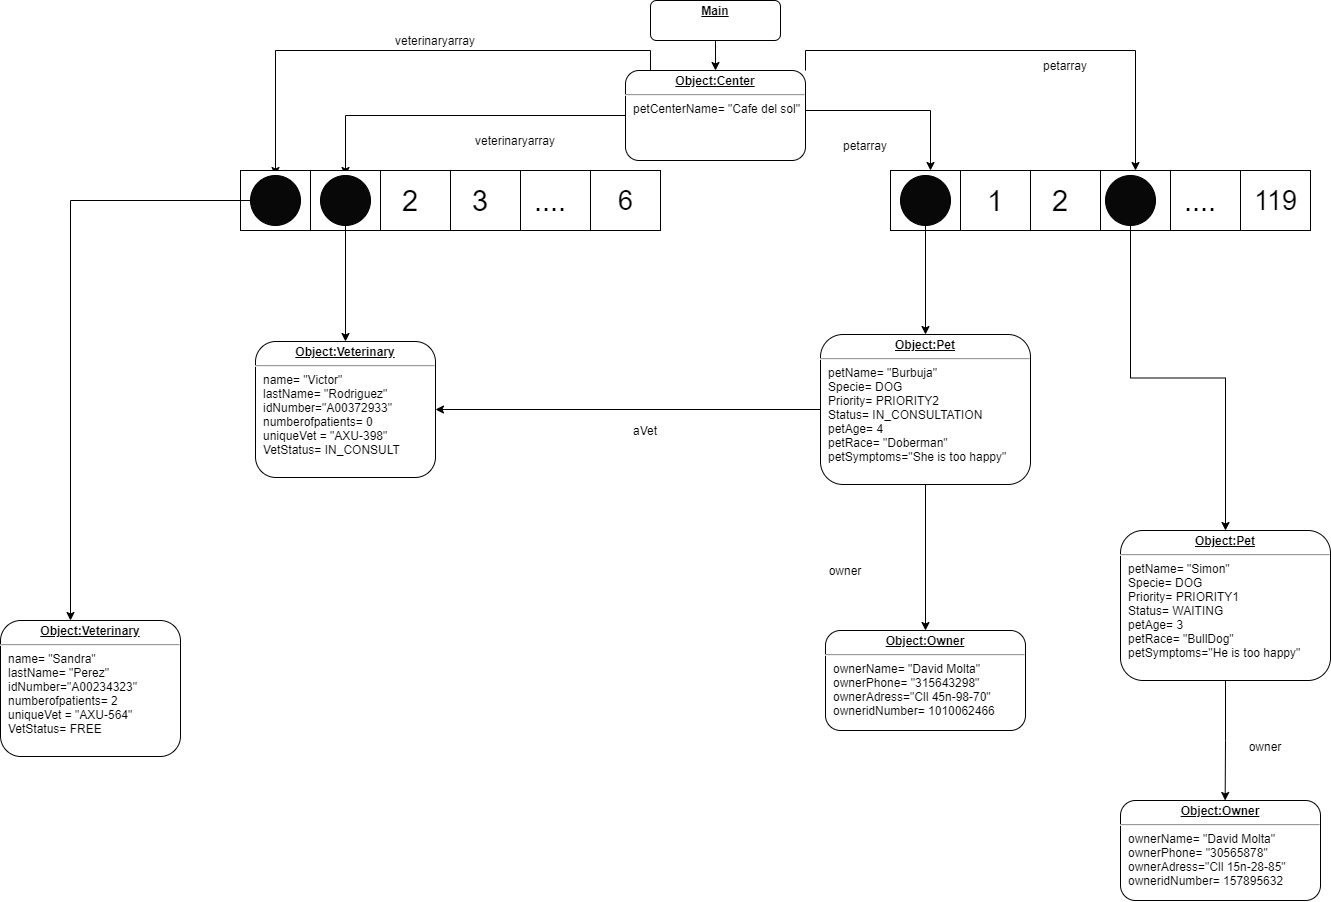

The diagram above was exported from draw.io. Its source (the exported page's mxGraphModel, read from the mxfile embedded in the PNG):
<mxGraphModel dx="3384" dy="967" grid="1" gridSize="10" guides="1" tooltips="1" connect="1" arrows="1" fold="1" page="1" pageScale="1" pageWidth="827" pageHeight="1169" math="0" shadow="0">
  <root>
    <mxCell id="0" />
    <mxCell id="1" parent="0" />
    <mxCell id="8zXj3809EysEX9fJlha3-3" style="edgeStyle=orthogonalEdgeStyle;rounded=0;orthogonalLoop=1;jettySize=auto;html=1;exitX=0.5;exitY=1;exitDx=0;exitDy=0;entryX=0.5;entryY=0;entryDx=0;entryDy=0;" edge="1" parent="1" source="8zXj3809EysEX9fJlha3-1" target="8zXj3809EysEX9fJlha3-2">
      <mxGeometry relative="1" as="geometry" />
    </mxCell>
    <mxCell id="8zXj3809EysEX9fJlha3-1" value="&lt;p style=&quot;margin: 0px ; margin-top: 4px ; text-align: center ; text-decoration: underline&quot;&gt;&lt;b&gt;Main&lt;/b&gt;&lt;/p&gt;" style="verticalAlign=top;align=left;overflow=fill;fontSize=12;fontFamily=Helvetica;html=1;rounded=1;" vertex="1" parent="1">
      <mxGeometry x="-490" y="230" width="130" height="40" as="geometry" />
    </mxCell>
    <mxCell id="8zXj3809EysEX9fJlha3-7" style="edgeStyle=orthogonalEdgeStyle;rounded=0;orthogonalLoop=1;jettySize=auto;html=1;exitX=1;exitY=0.5;exitDx=0;exitDy=0;" edge="1" parent="1" source="8zXj3809EysEX9fJlha3-2">
      <mxGeometry relative="1" as="geometry">
        <mxPoint x="-210" y="400" as="targetPoint" />
        <Array as="points">
          <mxPoint x="-335" y="340" />
          <mxPoint x="-210" y="340" />
        </Array>
      </mxGeometry>
    </mxCell>
    <mxCell id="8zXj3809EysEX9fJlha3-46" style="edgeStyle=orthogonalEdgeStyle;rounded=0;orthogonalLoop=1;jettySize=auto;html=1;exitX=0;exitY=0.5;exitDx=0;exitDy=0;entryX=0.5;entryY=0;entryDx=0;entryDy=0;" edge="1" parent="1" source="8zXj3809EysEX9fJlha3-2" target="8zXj3809EysEX9fJlha3-33">
      <mxGeometry relative="1" as="geometry" />
    </mxCell>
    <mxCell id="8zXj3809EysEX9fJlha3-60" style="edgeStyle=orthogonalEdgeStyle;rounded=0;orthogonalLoop=1;jettySize=auto;html=1;exitX=1;exitY=0;exitDx=0;exitDy=0;entryX=0.5;entryY=0;entryDx=0;entryDy=0;" edge="1" parent="1" source="8zXj3809EysEX9fJlha3-2" target="8zXj3809EysEX9fJlha3-12">
      <mxGeometry relative="1" as="geometry" />
    </mxCell>
    <mxCell id="8zXj3809EysEX9fJlha3-62" style="edgeStyle=orthogonalEdgeStyle;rounded=0;orthogonalLoop=1;jettySize=auto;html=1;exitX=0.139;exitY=0;exitDx=0;exitDy=0;entryX=0.5;entryY=0;entryDx=0;entryDy=0;exitPerimeter=0;" edge="1" parent="1" source="8zXj3809EysEX9fJlha3-2" target="8zXj3809EysEX9fJlha3-43">
      <mxGeometry relative="1" as="geometry" />
    </mxCell>
    <mxCell id="8zXj3809EysEX9fJlha3-2" value="&lt;p style=&quot;margin: 0px ; margin-top: 4px ; text-align: center ; text-decoration: underline&quot;&gt;&lt;b&gt;Object:Center&lt;/b&gt;&lt;/p&gt;&lt;hr&gt;&lt;p style=&quot;margin: 0px ; margin-left: 8px&quot;&gt;petCenterName= &quot;Cafe del sol&quot;&lt;br&gt;&lt;br&gt;&lt;/p&gt;" style="verticalAlign=top;align=left;overflow=fill;fontSize=12;fontFamily=Helvetica;html=1;rounded=1;" vertex="1" parent="1">
      <mxGeometry x="-515" y="300" width="180" height="90" as="geometry" />
    </mxCell>
    <mxCell id="8zXj3809EysEX9fJlha3-5" value="&lt;p style=&quot;margin: 0px ; margin-top: 4px ; text-align: center ; text-decoration: underline&quot;&gt;&lt;b&gt;Object:Veterinary&lt;/b&gt;&lt;/p&gt;&lt;hr&gt;&lt;p style=&quot;margin: 0px ; margin-left: 8px&quot;&gt;name= &quot;Victor&quot;&lt;/p&gt;&lt;p style=&quot;margin: 0px ; margin-left: 8px&quot;&gt;lastName= &quot;Rodriguez&quot;&lt;/p&gt;&lt;p style=&quot;margin: 0px ; margin-left: 8px&quot;&gt;idNumber=&quot;A00372933&quot;&lt;/p&gt;&lt;p style=&quot;margin: 0px ; margin-left: 8px&quot;&gt;numberofpatients= 0&lt;/p&gt;&lt;p style=&quot;margin: 0px ; margin-left: 8px&quot;&gt;uniqueVet = &quot;AXU-398&quot;&lt;/p&gt;&lt;p style=&quot;margin: 0px ; margin-left: 8px&quot;&gt;VetStatus= IN_CONSULT&lt;br&gt;&lt;br&gt;&lt;/p&gt;" style="verticalAlign=top;align=left;overflow=fill;fontSize=12;fontFamily=Helvetica;html=1;rounded=1;" vertex="1" parent="1">
      <mxGeometry x="-885" y="571" width="180" height="136" as="geometry" />
    </mxCell>
    <mxCell id="8zXj3809EysEX9fJlha3-42" style="edgeStyle=orthogonalEdgeStyle;rounded=0;orthogonalLoop=1;jettySize=auto;html=1;exitX=0;exitY=0.5;exitDx=0;exitDy=0;" edge="1" parent="1" source="8zXj3809EysEX9fJlha3-6" target="8zXj3809EysEX9fJlha3-5">
      <mxGeometry relative="1" as="geometry">
        <mxPoint x="-590" y="630" as="targetPoint" />
      </mxGeometry>
    </mxCell>
    <mxCell id="8zXj3809EysEX9fJlha3-45" style="edgeStyle=orthogonalEdgeStyle;rounded=0;orthogonalLoop=1;jettySize=auto;html=1;exitX=0.5;exitY=1;exitDx=0;exitDy=0;" edge="1" parent="1" source="8zXj3809EysEX9fJlha3-6" target="8zXj3809EysEX9fJlha3-44">
      <mxGeometry relative="1" as="geometry" />
    </mxCell>
    <mxCell id="8zXj3809EysEX9fJlha3-6" value="&lt;p style=&quot;margin: 0px ; margin-top: 4px ; text-align: center ; text-decoration: underline&quot;&gt;&lt;b&gt;Object:Pet&lt;/b&gt;&lt;/p&gt;&lt;hr&gt;&lt;p style=&quot;margin: 0px ; margin-left: 8px&quot;&gt;petName= &quot;Burbuja&quot;&lt;/p&gt;&lt;p style=&quot;margin: 0px ; margin-left: 8px&quot;&gt;Specie= DOG&lt;/p&gt;&lt;p style=&quot;margin: 0px ; margin-left: 8px&quot;&gt;Priority= PRIORITY2&lt;/p&gt;&lt;p style=&quot;margin: 0px ; margin-left: 8px&quot;&gt;Status= IN_CONSULTATION&lt;/p&gt;&lt;p style=&quot;margin: 0px ; margin-left: 8px&quot;&gt;petAge= 4&lt;/p&gt;&lt;p style=&quot;margin: 0px ; margin-left: 8px&quot;&gt;petRace= &quot;Doberman&quot;&lt;/p&gt;&lt;p style=&quot;margin: 0px ; margin-left: 8px&quot;&gt;petSymptoms=&quot;She is too happy&quot;&lt;/p&gt;&lt;p style=&quot;margin: 0px ; margin-left: 8px&quot;&gt;&lt;br&gt;&lt;br&gt;&lt;/p&gt;" style="verticalAlign=top;align=left;overflow=fill;fontSize=12;fontFamily=Helvetica;html=1;rounded=1;" vertex="1" parent="1">
      <mxGeometry x="-320" y="564" width="210" height="150" as="geometry" />
    </mxCell>
    <mxCell id="8zXj3809EysEX9fJlha3-9" value="" style="rounded=0;whiteSpace=wrap;html=1;" vertex="1" parent="1">
      <mxGeometry x="-250" y="400" width="70" height="60" as="geometry" />
    </mxCell>
    <mxCell id="8zXj3809EysEX9fJlha3-10" value="" style="rounded=0;whiteSpace=wrap;html=1;" vertex="1" parent="1">
      <mxGeometry x="-180" y="400" width="70" height="60" as="geometry" />
    </mxCell>
    <mxCell id="8zXj3809EysEX9fJlha3-11" value="" style="rounded=0;whiteSpace=wrap;html=1;" vertex="1" parent="1">
      <mxGeometry x="-110" y="400" width="70" height="60" as="geometry" />
    </mxCell>
    <mxCell id="8zXj3809EysEX9fJlha3-12" value="" style="rounded=0;whiteSpace=wrap;html=1;" vertex="1" parent="1">
      <mxGeometry x="-40" y="400" width="70" height="60" as="geometry" />
    </mxCell>
    <mxCell id="8zXj3809EysEX9fJlha3-13" value="" style="rounded=0;whiteSpace=wrap;html=1;" vertex="1" parent="1">
      <mxGeometry x="30" y="400" width="70" height="60" as="geometry" />
    </mxCell>
    <mxCell id="8zXj3809EysEX9fJlha3-14" value="" style="rounded=0;whiteSpace=wrap;html=1;" vertex="1" parent="1">
      <mxGeometry x="100" y="400" width="70" height="60" as="geometry" />
    </mxCell>
    <mxCell id="8zXj3809EysEX9fJlha3-16" style="edgeStyle=orthogonalEdgeStyle;rounded=0;orthogonalLoop=1;jettySize=auto;html=1;exitX=0.5;exitY=1;exitDx=0;exitDy=0;entryX=0.5;entryY=0;entryDx=0;entryDy=0;" edge="1" parent="1" source="8zXj3809EysEX9fJlha3-15" target="8zXj3809EysEX9fJlha3-6">
      <mxGeometry relative="1" as="geometry" />
    </mxCell>
    <mxCell id="8zXj3809EysEX9fJlha3-15" value="" style="ellipse;whiteSpace=wrap;html=1;aspect=fixed;rounded=1;fillColor=#080808;" vertex="1" parent="1">
      <mxGeometry x="-240" y="405" width="50" height="50" as="geometry" />
    </mxCell>
    <mxCell id="8zXj3809EysEX9fJlha3-17" value="&lt;font style=&quot;font-size: 29px&quot;&gt;1&lt;/font&gt;" style="text;html=1;strokeColor=none;fillColor=none;align=center;verticalAlign=middle;whiteSpace=wrap;rounded=0;" vertex="1" parent="1">
      <mxGeometry x="-165" y="420" width="40" height="20" as="geometry" />
    </mxCell>
    <mxCell id="8zXj3809EysEX9fJlha3-18" value="&lt;font style=&quot;font-size: 29px&quot;&gt;2&lt;/font&gt;" style="text;html=1;strokeColor=none;fillColor=none;align=center;verticalAlign=middle;whiteSpace=wrap;rounded=0;" vertex="1" parent="1">
      <mxGeometry x="-100" y="420" width="40" height="20" as="geometry" />
    </mxCell>
    <mxCell id="8zXj3809EysEX9fJlha3-19" value="&lt;font style=&quot;font-size: 29px&quot;&gt;3&lt;/font&gt;" style="text;html=1;strokeColor=none;fillColor=none;align=center;verticalAlign=middle;whiteSpace=wrap;rounded=0;" vertex="1" parent="1">
      <mxGeometry x="-30" y="420" width="40" height="20" as="geometry" />
    </mxCell>
    <mxCell id="8zXj3809EysEX9fJlha3-20" value="&lt;font style=&quot;font-size: 29px&quot;&gt;....&lt;/font&gt;" style="text;html=1;strokeColor=none;fillColor=none;align=center;verticalAlign=middle;whiteSpace=wrap;rounded=0;" vertex="1" parent="1">
      <mxGeometry x="40" y="420" width="40" height="20" as="geometry" />
    </mxCell>
    <mxCell id="8zXj3809EysEX9fJlha3-21" value="&lt;font style=&quot;font-size: 27px&quot;&gt;119&lt;/font&gt;" style="text;html=1;strokeColor=none;fillColor=none;align=center;verticalAlign=middle;whiteSpace=wrap;rounded=0;" vertex="1" parent="1">
      <mxGeometry x="107.5" y="420" width="55" height="20" as="geometry" />
    </mxCell>
    <mxCell id="8zXj3809EysEX9fJlha3-27" value="" style="rounded=0;whiteSpace=wrap;html=1;" vertex="1" parent="1">
      <mxGeometry x="-900" y="400" width="70" height="60" as="geometry" />
    </mxCell>
    <mxCell id="8zXj3809EysEX9fJlha3-28" value="" style="rounded=0;whiteSpace=wrap;html=1;" vertex="1" parent="1">
      <mxGeometry x="-830" y="400" width="70" height="60" as="geometry" />
    </mxCell>
    <mxCell id="8zXj3809EysEX9fJlha3-29" value="" style="rounded=0;whiteSpace=wrap;html=1;" vertex="1" parent="1">
      <mxGeometry x="-760" y="400" width="70" height="60" as="geometry" />
    </mxCell>
    <mxCell id="8zXj3809EysEX9fJlha3-30" value="" style="rounded=0;whiteSpace=wrap;html=1;" vertex="1" parent="1">
      <mxGeometry x="-690" y="400" width="70" height="60" as="geometry" />
    </mxCell>
    <mxCell id="8zXj3809EysEX9fJlha3-31" value="" style="rounded=0;whiteSpace=wrap;html=1;" vertex="1" parent="1">
      <mxGeometry x="-620" y="400" width="70" height="60" as="geometry" />
    </mxCell>
    <mxCell id="8zXj3809EysEX9fJlha3-32" value="" style="rounded=0;whiteSpace=wrap;html=1;" vertex="1" parent="1">
      <mxGeometry x="-550" y="400" width="70" height="60" as="geometry" />
    </mxCell>
    <mxCell id="8zXj3809EysEX9fJlha3-40" style="edgeStyle=orthogonalEdgeStyle;rounded=0;orthogonalLoop=1;jettySize=auto;html=1;exitX=0.5;exitY=1;exitDx=0;exitDy=0;" edge="1" parent="1" source="8zXj3809EysEX9fJlha3-33" target="8zXj3809EysEX9fJlha3-5">
      <mxGeometry relative="1" as="geometry" />
    </mxCell>
    <mxCell id="8zXj3809EysEX9fJlha3-33" value="" style="ellipse;whiteSpace=wrap;html=1;aspect=fixed;rounded=1;fillColor=#080808;" vertex="1" parent="1">
      <mxGeometry x="-820" y="405" width="50" height="50" as="geometry" />
    </mxCell>
    <mxCell id="8zXj3809EysEX9fJlha3-35" value="&lt;font style=&quot;font-size: 29px&quot;&gt;2&lt;/font&gt;" style="text;html=1;strokeColor=none;fillColor=none;align=center;verticalAlign=middle;whiteSpace=wrap;rounded=0;" vertex="1" parent="1">
      <mxGeometry x="-750" y="420" width="40" height="20" as="geometry" />
    </mxCell>
    <mxCell id="8zXj3809EysEX9fJlha3-36" value="&lt;font style=&quot;font-size: 29px&quot;&gt;3&lt;/font&gt;" style="text;html=1;strokeColor=none;fillColor=none;align=center;verticalAlign=middle;whiteSpace=wrap;rounded=0;" vertex="1" parent="1">
      <mxGeometry x="-680" y="420" width="40" height="20" as="geometry" />
    </mxCell>
    <mxCell id="8zXj3809EysEX9fJlha3-37" value="&lt;font style=&quot;font-size: 29px&quot;&gt;....&lt;/font&gt;" style="text;html=1;strokeColor=none;fillColor=none;align=center;verticalAlign=middle;whiteSpace=wrap;rounded=0;" vertex="1" parent="1">
      <mxGeometry x="-610" y="420" width="40" height="20" as="geometry" />
    </mxCell>
    <mxCell id="8zXj3809EysEX9fJlha3-38" value="&lt;font style=&quot;font-size: 27px&quot;&gt;6&lt;/font&gt;" style="text;html=1;strokeColor=none;fillColor=none;align=center;verticalAlign=middle;whiteSpace=wrap;rounded=0;" vertex="1" parent="1">
      <mxGeometry x="-542.5" y="420" width="55" height="20" as="geometry" />
    </mxCell>
    <mxCell id="8zXj3809EysEX9fJlha3-41" value="&lt;font style=&quot;font-size: 29px&quot;&gt;0&lt;/font&gt;" style="text;html=1;strokeColor=none;fillColor=none;align=center;verticalAlign=middle;whiteSpace=wrap;rounded=0;" vertex="1" parent="1">
      <mxGeometry x="-885" y="420" width="40" height="20" as="geometry" />
    </mxCell>
    <mxCell id="8zXj3809EysEX9fJlha3-48" style="edgeStyle=orthogonalEdgeStyle;rounded=0;orthogonalLoop=1;jettySize=auto;html=1;exitX=0.5;exitY=1;exitDx=0;exitDy=0;" edge="1" parent="1" source="8zXj3809EysEX9fJlha3-43">
      <mxGeometry relative="1" as="geometry">
        <mxPoint x="-1070" y="850" as="targetPoint" />
        <Array as="points">
          <mxPoint x="-865" y="430" />
          <mxPoint x="-1070" y="430" />
        </Array>
      </mxGeometry>
    </mxCell>
    <mxCell id="8zXj3809EysEX9fJlha3-43" value="" style="ellipse;whiteSpace=wrap;html=1;aspect=fixed;rounded=1;fillColor=#080808;" vertex="1" parent="1">
      <mxGeometry x="-890" y="405" width="50" height="50" as="geometry" />
    </mxCell>
    <mxCell id="8zXj3809EysEX9fJlha3-44" value="&lt;p style=&quot;margin: 0px ; margin-top: 4px ; text-align: center ; text-decoration: underline&quot;&gt;&lt;b&gt;Object:Owner&lt;/b&gt;&lt;/p&gt;&lt;hr&gt;&lt;p style=&quot;margin: 0px ; margin-left: 8px&quot;&gt;ownerName= &quot;David Molta&quot;&lt;/p&gt;&lt;p style=&quot;margin: 0px ; margin-left: 8px&quot;&gt;ownerPhone= &quot;315643298&quot;&lt;/p&gt;&lt;p style=&quot;margin: 0px ; margin-left: 8px&quot;&gt;ownerAdress=&quot;Cll 45n-98-70&quot;&lt;/p&gt;&lt;p style=&quot;margin: 0px ; margin-left: 8px&quot;&gt;owneridNumber= 1010062466&lt;/p&gt;&lt;p style=&quot;margin: 0px ; margin-left: 8px&quot;&gt;&lt;br&gt;&lt;/p&gt;&lt;p style=&quot;margin: 0px ; margin-left: 8px&quot;&gt;&lt;br&gt;&lt;/p&gt;" style="verticalAlign=top;align=left;overflow=fill;fontSize=12;fontFamily=Helvetica;html=1;rounded=1;" vertex="1" parent="1">
      <mxGeometry x="-315" y="860" width="200" height="100" as="geometry" />
    </mxCell>
    <mxCell id="8zXj3809EysEX9fJlha3-49" value="&lt;p style=&quot;margin: 0px ; margin-top: 4px ; text-align: center ; text-decoration: underline&quot;&gt;&lt;b&gt;Object:Veterinary&lt;/b&gt;&lt;/p&gt;&lt;hr&gt;&lt;p style=&quot;margin: 0px ; margin-left: 8px&quot;&gt;name= &quot;Sandra&quot;&lt;/p&gt;&lt;p style=&quot;margin: 0px ; margin-left: 8px&quot;&gt;lastName= &quot;Perez&quot;&lt;/p&gt;&lt;p style=&quot;margin: 0px ; margin-left: 8px&quot;&gt;idNumber=&quot;A00234323&quot;&lt;/p&gt;&lt;p style=&quot;margin: 0px ; margin-left: 8px&quot;&gt;numberofpatients= 2&lt;/p&gt;&lt;p style=&quot;margin: 0px ; margin-left: 8px&quot;&gt;uniqueVet = &quot;AXU-564&quot;&lt;/p&gt;&lt;p style=&quot;margin: 0px ; margin-left: 8px&quot;&gt;VetStatus= FREE&lt;br&gt;&lt;br&gt;&lt;/p&gt;" style="verticalAlign=top;align=left;overflow=fill;fontSize=12;fontFamily=Helvetica;html=1;rounded=1;" vertex="1" parent="1">
      <mxGeometry x="-1140" y="850" width="180" height="136" as="geometry" />
    </mxCell>
    <mxCell id="8zXj3809EysEX9fJlha3-51" style="edgeStyle=orthogonalEdgeStyle;rounded=0;orthogonalLoop=1;jettySize=auto;html=1;exitX=0.5;exitY=1;exitDx=0;exitDy=0;entryX=0.5;entryY=0;entryDx=0;entryDy=0;" edge="1" parent="1" source="8zXj3809EysEX9fJlha3-50" target="8zXj3809EysEX9fJlha3-52">
      <mxGeometry relative="1" as="geometry">
        <mxPoint x="90" y="740" as="targetPoint" />
      </mxGeometry>
    </mxCell>
    <mxCell id="8zXj3809EysEX9fJlha3-50" value="" style="ellipse;whiteSpace=wrap;html=1;aspect=fixed;rounded=1;fillColor=#080808;" vertex="1" parent="1">
      <mxGeometry x="-35" y="405" width="50" height="50" as="geometry" />
    </mxCell>
    <mxCell id="8zXj3809EysEX9fJlha3-53" style="edgeStyle=orthogonalEdgeStyle;rounded=0;orthogonalLoop=1;jettySize=auto;html=1;exitX=0.5;exitY=1;exitDx=0;exitDy=0;" edge="1" parent="1" source="8zXj3809EysEX9fJlha3-52">
      <mxGeometry relative="1" as="geometry">
        <mxPoint x="84.66666666666652" y="1030" as="targetPoint" />
      </mxGeometry>
    </mxCell>
    <mxCell id="8zXj3809EysEX9fJlha3-52" value="&lt;p style=&quot;margin: 0px ; margin-top: 4px ; text-align: center ; text-decoration: underline&quot;&gt;&lt;b&gt;Object:Pet&lt;/b&gt;&lt;/p&gt;&lt;hr&gt;&lt;p style=&quot;margin: 0px ; margin-left: 8px&quot;&gt;petName= &quot;Simon&quot;&lt;/p&gt;&lt;p style=&quot;margin: 0px ; margin-left: 8px&quot;&gt;Specie= DOG&lt;/p&gt;&lt;p style=&quot;margin: 0px ; margin-left: 8px&quot;&gt;Priority= PRIORITY1&lt;/p&gt;&lt;p style=&quot;margin: 0px ; margin-left: 8px&quot;&gt;Status= WAITING&lt;/p&gt;&lt;p style=&quot;margin: 0px ; margin-left: 8px&quot;&gt;petAge= 3&lt;/p&gt;&lt;p style=&quot;margin: 0px ; margin-left: 8px&quot;&gt;petRace= &quot;BullDog&quot;&lt;/p&gt;&lt;p style=&quot;margin: 0px ; margin-left: 8px&quot;&gt;petSymptoms=&quot;He is too happy&quot;&lt;/p&gt;&lt;p style=&quot;margin: 0px ; margin-left: 8px&quot;&gt;&lt;br&gt;&lt;br&gt;&lt;/p&gt;" style="verticalAlign=top;align=left;overflow=fill;fontSize=12;fontFamily=Helvetica;html=1;rounded=1;" vertex="1" parent="1">
      <mxGeometry x="-20" y="760" width="210" height="150" as="geometry" />
    </mxCell>
    <mxCell id="8zXj3809EysEX9fJlha3-54" value="&lt;p style=&quot;margin: 0px ; margin-top: 4px ; text-align: center ; text-decoration: underline&quot;&gt;&lt;b&gt;Object:Owner&lt;/b&gt;&lt;/p&gt;&lt;hr&gt;&lt;p style=&quot;margin: 0px ; margin-left: 8px&quot;&gt;ownerName= &quot;David Molta&quot;&lt;/p&gt;&lt;p style=&quot;margin: 0px ; margin-left: 8px&quot;&gt;ownerPhone= &quot;30565878&quot;&lt;/p&gt;&lt;p style=&quot;margin: 0px ; margin-left: 8px&quot;&gt;ownerAdress=&quot;Cll 15n-28-85&quot;&lt;/p&gt;&lt;p style=&quot;margin: 0px ; margin-left: 8px&quot;&gt;owneridNumber= 157895632&lt;/p&gt;&lt;p style=&quot;margin: 0px ; margin-left: 8px&quot;&gt;&lt;br&gt;&lt;/p&gt;&lt;p style=&quot;margin: 0px ; margin-left: 8px&quot;&gt;&lt;br&gt;&lt;/p&gt;" style="verticalAlign=top;align=left;overflow=fill;fontSize=12;fontFamily=Helvetica;html=1;rounded=1;" vertex="1" parent="1">
      <mxGeometry x="-20" y="1030" width="200" height="100" as="geometry" />
    </mxCell>
    <mxCell id="8zXj3809EysEX9fJlha3-55" value="veterinaryarray" style="text;html=1;strokeColor=none;fillColor=none;align=center;verticalAlign=middle;whiteSpace=wrap;rounded=0;" vertex="1" parent="1">
      <mxGeometry x="-690" y="360" width="130" height="20" as="geometry" />
    </mxCell>
    <mxCell id="8zXj3809EysEX9fJlha3-56" value="petarray" style="text;html=1;strokeColor=none;fillColor=none;align=center;verticalAlign=middle;whiteSpace=wrap;rounded=0;" vertex="1" parent="1">
      <mxGeometry x="-335" y="360" width="120" height="30" as="geometry" />
    </mxCell>
    <mxCell id="8zXj3809EysEX9fJlha3-57" value="owner" style="text;html=1;strokeColor=none;fillColor=none;align=center;verticalAlign=middle;whiteSpace=wrap;rounded=0;" vertex="1" parent="1">
      <mxGeometry x="-360" y="790" width="130" height="20" as="geometry" />
    </mxCell>
    <mxCell id="8zXj3809EysEX9fJlha3-58" value="owner" style="text;html=1;strokeColor=none;fillColor=none;align=center;verticalAlign=middle;whiteSpace=wrap;rounded=0;" vertex="1" parent="1">
      <mxGeometry x="60" y="966" width="130" height="20" as="geometry" />
    </mxCell>
    <mxCell id="8zXj3809EysEX9fJlha3-61" value="petarray" style="text;html=1;strokeColor=none;fillColor=none;align=center;verticalAlign=middle;whiteSpace=wrap;rounded=0;" vertex="1" parent="1">
      <mxGeometry x="-135" y="280" width="120" height="30" as="geometry" />
    </mxCell>
    <mxCell id="8zXj3809EysEX9fJlha3-63" value="veterinaryarray" style="text;html=1;strokeColor=none;fillColor=none;align=center;verticalAlign=middle;whiteSpace=wrap;rounded=0;" vertex="1" parent="1">
      <mxGeometry x="-770" y="260" width="130" height="20" as="geometry" />
    </mxCell>
    <mxCell id="8zXj3809EysEX9fJlha3-64" value="aVet" style="text;html=1;strokeColor=none;fillColor=none;align=center;verticalAlign=middle;whiteSpace=wrap;rounded=0;" vertex="1" parent="1">
      <mxGeometry x="-560" y="650" width="130" height="20" as="geometry" />
    </mxCell>
  </root>
</mxGraphModel>